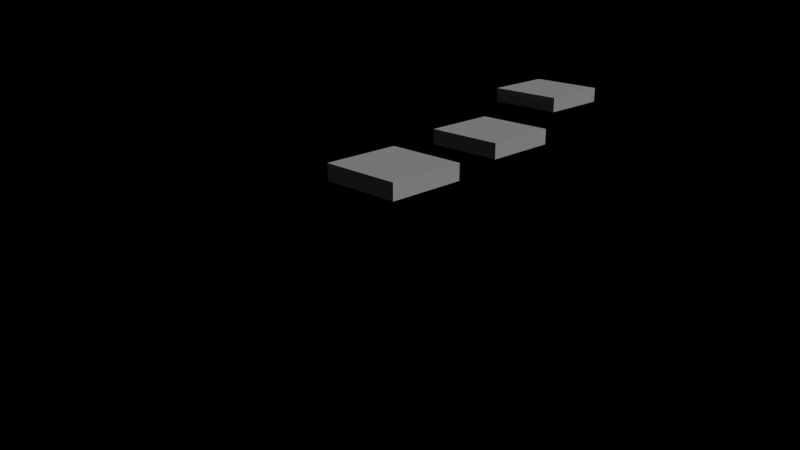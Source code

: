 # Source: JM-Scene1.blend  (saved by Blender 2.72.0; exported with 4.5.12 LTS)
import bpy
from mathutils import Matrix  # noqa: F401  (used for matrix-valued properties, if any)

bpy.ops.wm.read_factory_settings(use_empty=True)
scene = bpy.context.scene
scene.name = 'Scene'

# ---- collections
col_collection_1 = bpy.data.collections.new('Collection 1'); scene.collection.children.link(col_collection_1)
col_fr_hlingsinselkomplett = bpy.data.collections.new('FrühlingsinselKomplett')  # instanced only; not linked into the scene

# ---- materials (node trees are filled in below, after node groups)
mat_material = bpy.data.materials.new('Material')
mat_material.alpha_threshold = 0.0
mat_material.roughness = 0.5
mat_material.line_color = (0.0, 0.0, 0.0, 1.0)

# ---- material node trees

# ---- cameras
cam_camera = bpy.data.cameras.new('Camera')
cam_camera.clip_end = 100.0
cam_camera.lens = 35.0
cam_camera.sensor_width = 32.0
cam_camera.sensor_height = 18.0
cam_camera.ortho_scale = 7.314
cam_camera.dof.focus_distance = 0.0

# ---- lights
light_sun = bpy.data.lights.new('Sun', 'SUN')
light_sun.transmission_factor = 0.0
light_sun.angle = 0.1993
light_sun.energy = 1.0
light_sun.shadow_buffer_clip_start = 0.5
light_sun.shadow_soft_size = 0.1
light_sun.shadow_cascade_max_distance = 1000.0
light_sun.cycles.use_multiple_importance_sampling = False

# ---- meshes
me_cube_003 = bpy.data.meshes.new('Cube.003')
me_cube_003.from_pydata([(1.0, 1.0, -1.0), (1.0, -1.0, -1.0), (-1.0, -1.0, -1.0), (-1.0, 1.0, -1.0), (1.0, 1.0, 1.0), (1.0, -1.0, 1.0), (-1.0, -1.0, 1.0), (-1.0, 1.0, 1.0)], [], [(0, 1, 2, 3), (4, 7, 6, 5), (0, 4, 5, 1), (1, 5, 6, 2), (2, 6, 7, 3), (4, 0, 3, 7)])
me_cube_003.materials.append(mat_material)
me_cube_003.use_remesh_preserve_volume = False
me_cube_003.use_remesh_preserve_attributes = False
me_cube_003.use_mirror_vertex_groups = False
me_cube_003.update()
me_cube_002 = bpy.data.meshes.new('Cube.002')
me_cube_002.from_pydata([(1.0, 1.0, -1.0), (1.0, -1.0, -1.0), (-1.0, -1.0, -1.0), (-1.0, 1.0, -1.0), (1.0, 1.0, 1.0), (1.0, -1.0, 1.0), (-1.0, -1.0, 1.0), (-1.0, 1.0, 1.0)], [], [(0, 1, 2, 3), (4, 7, 6, 5), (0, 4, 5, 1), (1, 5, 6, 2), (2, 6, 7, 3), (4, 0, 3, 7)])
me_cube_002.materials.append(mat_material)
me_cube_002.use_remesh_preserve_volume = False
me_cube_002.use_remesh_preserve_attributes = False
me_cube_002.use_mirror_vertex_groups = False
me_cube_002.update()
me_cube_001 = bpy.data.meshes.new('Cube.001')
me_cube_001.from_pydata([(1.0, 1.0, -1.0), (1.0, -1.0, -1.0), (-1.0, -1.0, -1.0), (-1.0, 1.0, -1.0), (1.0, 1.0, 1.0), (1.0, -1.0, 1.0), (-1.0, -1.0, 1.0), (-1.0, 1.0, 1.0)], [], [(0, 1, 2, 3), (4, 7, 6, 5), (0, 4, 5, 1), (1, 5, 6, 2), (2, 6, 7, 3), (4, 0, 3, 7)])
me_cube_001.materials.append(mat_material)
me_cube_001.use_remesh_preserve_volume = False
me_cube_001.use_remesh_preserve_attributes = False
me_cube_001.use_mirror_vertex_groups = False
me_cube_001.update()

# ---- objects
ob_fr_hlingsinselkomplett = bpy.data.objects.new('FrühlingsinselKomplett', None)
ob_sun = bpy.data.objects.new('Sun', light_sun)
ob_cube_003 = bpy.data.objects.new('Cube.003', me_cube_003)
ob_cube_002 = bpy.data.objects.new('Cube.002', me_cube_002)
ob_cube_001 = bpy.data.objects.new('Cube.001', me_cube_001)
ob_camera = bpy.data.objects.new('Camera', cam_camera)

# ---- transforms, parenting, visibility, modifiers, constraints
ob_fr_hlingsinselkomplett.location = (-1.098, -9.941, -0.5072)
ob_fr_hlingsinselkomplett.scale = (0.4, 0.4, 0.4)
ob_fr_hlingsinselkomplett.empty_image_offset = (0.0, 0.0)
ob_fr_hlingsinselkomplett.show_instancer_for_render = False
ob_fr_hlingsinselkomplett.instance_type = 'COLLECTION'
ob_fr_hlingsinselkomplett.lineart.crease_threshold = 0.0
ob_sun.location = (18.23, 8.672, 14.85)
ob_sun.rotation_euler = (0.0, 0.8072, 0.0)
ob_sun.lineart.crease_threshold = 0.0
ob_cube_003.location = (-10.0, 20.0, 1.0)
ob_cube_003.scale = (2.5, 2.5, 0.5)
ob_cube_003.lock_rotations_4d = False
ob_cube_003.empty_display_type = 'ARROWS'
ob_cube_003.lineart.crease_threshold = 0.0
ob_cube_002.location = (-7.0, 10.0, 0.2)
ob_cube_002.scale = (2.5, 2.5, 0.5)
ob_cube_002.lock_rotations_4d = False
ob_cube_002.empty_display_type = 'ARROWS'
ob_cube_002.lineart.crease_threshold = 0.0
ob_cube_001.location = (-5.0, -0.5, 0.5)
ob_cube_001.scale = (2.5, 2.5, 0.5)
ob_cube_001.lock_rotations_4d = False
ob_cube_001.empty_display_type = 'ARROWS'
ob_cube_001.lineart.crease_threshold = 0.0
ob_camera.location = (27.11, -32.12, 13.86)
ob_camera.rotation_euler = (1.222, -0.0, 0.7854)
ob_camera.lock_rotations_4d = False
ob_camera.empty_display_type = 'ARROWS'
ob_camera.color = (0.0, 0.0, 0.0, 0.0)
ob_camera.display_type = 'WIRE'
ob_camera.lineart.crease_threshold = 0.0
ob_fr_hlingsinselkomplett.instance_collection = col_fr_hlingsinselkomplett

# ---- collection membership
col_collection_1.objects.link(ob_fr_hlingsinselkomplett)
col_collection_1.objects.link(ob_sun)
col_collection_1.objects.link(ob_cube_003)
col_collection_1.objects.link(ob_cube_002)
col_collection_1.objects.link(ob_cube_001)
col_collection_1.objects.link(ob_camera)

# ---- scene / render settings (as saved in the file)
scene.camera = ob_camera
scene.frame_start = 0; scene.frame_end = 210; scene.frame_set(0)
scene.render.engine = 'CYCLES'
scene.render.fps = 30
scene.render.dither_intensity = 0.0
scene.cycles.use_denoising = False
scene.cycles.samples = 10
scene.cycles.sampling_pattern = 'TABULATED_SOBOL'
scene.cycles.light_sampling_threshold = 0.0
scene.cycles.use_adaptive_sampling = False
scene.cycles.use_light_tree = False
scene.cycles.blur_glossy = 0.0
scene.cycles.pixel_filter_type = 'GAUSSIAN'
scene.cycles.sample_clamp_indirect = 0.0
scene.view_settings.view_transform = 'Standard'
bpy.context.view_layer.update()
